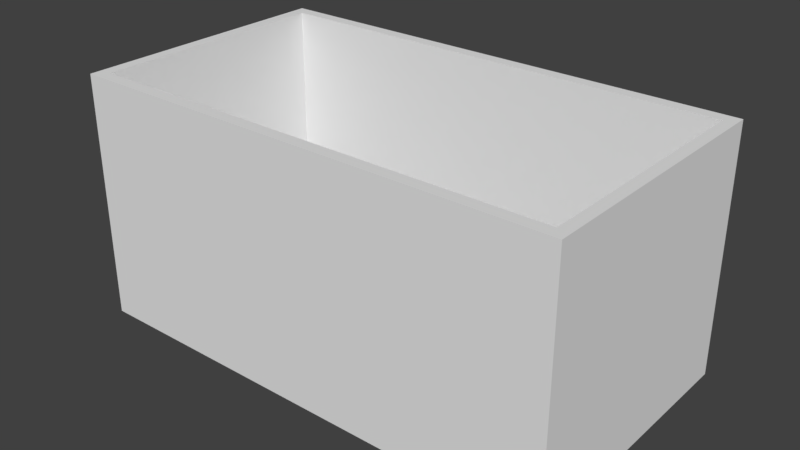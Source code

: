 # Source: rectangle_cont_01.blend  (saved by Blender 2.78.0; exported with 4.5.12 LTS)
import bpy
from mathutils import Matrix  # noqa: F401  (used for matrix-valued properties, if any)

bpy.ops.wm.read_factory_settings(use_empty=True)
scene = bpy.context.scene
scene.name = 'Scene'

# ---- collections
col_collection_1 = bpy.data.collections.new('Collection 1'); scene.collection.children.link(col_collection_1)

# ---- world
world_world = bpy.data.worlds.new('World'); scene.world = world_world
world_world.color = (0.05088, 0.05088, 0.05088)
world_world.use_sun_shadow = False
world_world.sun_shadow_jitter_overblur = 0.0
world_world.cycles.sampling_method = 'MANUAL'

# ---- meshes
me_rectangle_cont_01 = bpy.data.meshes.new('rectangle_cont_01')
me_rectangle_cont_01.from_pydata([(1.746, -0.4959, -0.9091), (-1.746, -0.4959, -0.9091), (1.746, 0.4959, -0.9091), (-1.746, 0.4959, -0.9091), (-1.833, 0.5455, -1.0), (1.833, 0.5455, -1.0), (1.833, -0.5455, -1.0), (-1.833, -0.5455, -1.0), (-1.833, 0.5455, 1.0), (1.833, 0.5455, 1.0), (1.833, -0.5455, 1.0), (-1.833, -0.5455, 1.0), (1.746, -0.4959, 1.0), (1.746, 0.4959, 1.0), (-1.746, -0.4959, 1.0), (-1.746, 0.4959, 1.0)], [], [(0, 1, 14, 12), (1, 3, 15, 14), (3, 2, 13, 15), (2, 0, 12, 13), (1, 0, 2, 3), (4, 5, 6, 7), (8, 11, 10, 12, 14, 15), (4, 8, 9, 5), (5, 9, 10, 6), (6, 10, 11, 7), (8, 4, 7, 11), (15, 13, 12, 10, 9, 8)])
me_rectangle_cont_01.materials.append(None)
me_rectangle_cont_01.use_remesh_preserve_volume = False
me_rectangle_cont_01.use_remesh_preserve_attributes = False
me_rectangle_cont_01.use_mirror_vertex_groups = False
me_rectangle_cont_01.update()

# ---- objects
ob_rectangle_cont_01 = bpy.data.objects.new('rectangle_cont_01', me_rectangle_cont_01)

# ---- transforms, parenting, visibility, modifiers, constraints
ob_rectangle_cont_01.location = (0.0, 0.0, 0.05)
ob_rectangle_cont_01.scale = (1.2, 2.2, 1.1)
ob_rectangle_cont_01.lock_rotations_4d = False
ob_rectangle_cont_01.empty_display_type = 'ARROWS'
ob_rectangle_cont_01.lineart.crease_threshold = 0.0

# ---- collection membership
col_collection_1.objects.link(ob_rectangle_cont_01)

# ---- scene / render settings (as saved in the file)
scene.frame_start = 1; scene.frame_end = 250; scene.frame_set(1)
scene.render.engine = 'BLENDER_EEVEE_NEXT'
scene.render.resolution_percentage = 50
scene.render.dither_intensity = 0.0
scene.cycles.use_denoising = False
scene.cycles.samples = 128
scene.cycles.sampling_pattern = 'TABULATED_SOBOL'
scene.cycles.light_sampling_threshold = 0.0
scene.cycles.use_adaptive_sampling = False
scene.cycles.use_light_tree = False
scene.cycles.blur_glossy = 0.0
scene.cycles.sample_clamp_indirect = 0.0
scene.view_settings.view_transform = 'Standard'
bpy.context.view_layer.update()

# ---- added for rendering (the .blend has no active camera and no usable light): camera, sun
cam_auto = bpy.data.cameras.new('AutoCamera')
cam_auto.lens = 50.0
cam_auto.sensor_width = 36.0
cam_auto.clip_end = 1000.0
ob_auto_camera = bpy.data.objects.new('AutoCamera', cam_auto)
scene.collection.objects.link(ob_auto_camera)
ob_auto_camera.location = (5.06429, -6.07714, 4.10143)
ob_auto_camera.rotation_euler = (1.09748, -7.21219e-08, 0.694738)
scene.camera = ob_auto_camera
light_auto_sun = bpy.data.lights.new('AutoSun', 'SUN')
light_auto_sun.energy = 3.0
light_auto_sun.angle = 0.0523599
ob_auto_sun = bpy.data.objects.new('AutoSun', light_auto_sun)
scene.collection.objects.link(ob_auto_sun)
ob_auto_sun.rotation_euler = (0.872665, 0.174533, 0.523599)
bpy.context.view_layer.update()
